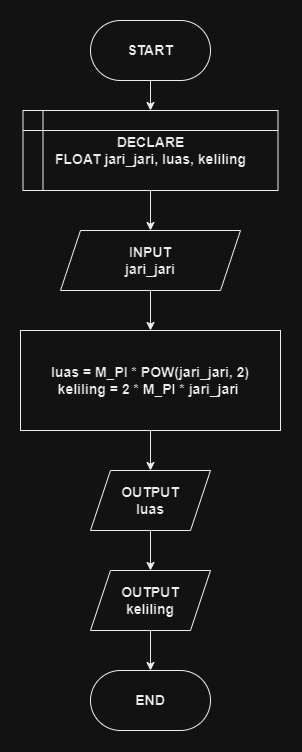

The diagram above was exported from draw.io. Its source (the exported page's mxGraphModel, read from the mxfile embedded in the PNG):
<mxGraphModel dx="1714" dy="935" grid="1" gridSize="10" guides="1" tooltips="1" connect="1" arrows="1" fold="1" page="1" pageScale="1" pageWidth="850" pageHeight="1100" math="0" shadow="0">
  <root>
    <mxCell id="0" />
    <mxCell id="1" parent="0" />
    <mxCell id="2" value="" style="edgeStyle=orthogonalEdgeStyle;rounded=0;orthogonalLoop=1;jettySize=auto;html=1;fontSize=14;fontStyle=1" edge="1" source="3" target="7" parent="1">
      <mxGeometry relative="1" as="geometry" />
    </mxCell>
    <mxCell id="3" value="DECLARE&lt;br style=&quot;font-size: 14px;&quot;&gt;FLOAT jari_jari, luas, keliling" style="shape=internalStorage;whiteSpace=wrap;html=1;backgroundOutline=1;align=center;fontSize=14;fontStyle=1" vertex="1" parent="1">
      <mxGeometry x="272.5" y="110" width="255" height="80" as="geometry" />
    </mxCell>
    <mxCell id="4" value="" style="edgeStyle=orthogonalEdgeStyle;rounded=0;orthogonalLoop=1;jettySize=auto;html=1;fontSize=14;fontStyle=1" edge="1" source="5" target="3" parent="1">
      <mxGeometry relative="1" as="geometry" />
    </mxCell>
    <mxCell id="5" value="START" style="rounded=1;whiteSpace=wrap;html=1;arcSize=50;fontSize=14;fontStyle=1" vertex="1" parent="1">
      <mxGeometry x="340" y="20" width="120" height="60" as="geometry" />
    </mxCell>
    <mxCell id="6" value="" style="edgeStyle=orthogonalEdgeStyle;rounded=0;orthogonalLoop=1;jettySize=auto;html=1;fontSize=14;fontStyle=1" edge="1" source="7" target="9" parent="1">
      <mxGeometry relative="1" as="geometry" />
    </mxCell>
    <mxCell id="7" value="INPUT&lt;br style=&quot;font-size: 14px;&quot;&gt;jari_jari" style="shape=parallelogram;perimeter=parallelogramPerimeter;whiteSpace=wrap;html=1;fixedSize=1;fontSize=14;fontStyle=1" vertex="1" parent="1">
      <mxGeometry x="310" y="230" width="180" height="60" as="geometry" />
    </mxCell>
    <mxCell id="8" value="" style="edgeStyle=orthogonalEdgeStyle;rounded=0;orthogonalLoop=1;jettySize=auto;html=1;fontSize=14;fontStyle=1" edge="1" source="9" target="11" parent="1">
      <mxGeometry relative="1" as="geometry" />
    </mxCell>
    <mxCell id="9" value="luas =&amp;nbsp;M_PI * POW(jari_jari, 2)&lt;br&gt;keliling = 2 * M_PI * jari_jari&amp;nbsp;" style="whiteSpace=wrap;html=1;fontSize=14;fontStyle=1" vertex="1" parent="1">
      <mxGeometry x="270" y="330" width="260" height="100" as="geometry" />
    </mxCell>
    <mxCell id="10" value="" style="edgeStyle=orthogonalEdgeStyle;rounded=0;orthogonalLoop=1;jettySize=auto;html=1;" edge="1" source="11" target="14" parent="1">
      <mxGeometry relative="1" as="geometry" />
    </mxCell>
    <mxCell id="11" value="OUTPUT&lt;br style=&quot;font-size: 14px;&quot;&gt;luas" style="shape=parallelogram;perimeter=parallelogramPerimeter;whiteSpace=wrap;html=1;fixedSize=1;fontSize=14;fontStyle=1" vertex="1" parent="1">
      <mxGeometry x="340" y="470" width="120" height="60" as="geometry" />
    </mxCell>
    <mxCell id="12" value="END" style="rounded=1;whiteSpace=wrap;html=1;arcSize=50;fontSize=14;fontStyle=1" vertex="1" parent="1">
      <mxGeometry x="340" y="670" width="120" height="60" as="geometry" />
    </mxCell>
    <mxCell id="13" value="" style="edgeStyle=orthogonalEdgeStyle;rounded=0;orthogonalLoop=1;jettySize=auto;html=1;" edge="1" source="14" target="12" parent="1">
      <mxGeometry relative="1" as="geometry" />
    </mxCell>
    <mxCell id="14" value="OUTPUT&lt;br style=&quot;font-size: 14px;&quot;&gt;keliling" style="shape=parallelogram;perimeter=parallelogramPerimeter;whiteSpace=wrap;html=1;fixedSize=1;fontSize=14;fontStyle=1" vertex="1" parent="1">
      <mxGeometry x="340" y="570" width="120" height="60" as="geometry" />
    </mxCell>
  </root>
</mxGraphModel>